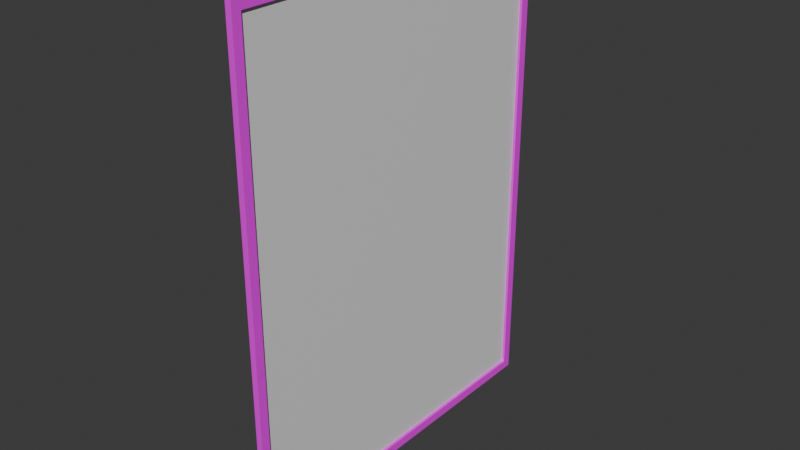 # Source: poster.blend  (saved by Blender 4.3.34; exported with 4.5.12 LTS)
import bpy
from mathutils import Matrix  # noqa: F401  (used for matrix-valued properties, if any)

bpy.ops.wm.read_factory_settings(use_empty=True)
scene = bpy.context.scene
scene.name = 'Scene'

# ---- collections
col_collection = bpy.data.collections.new('Collection'); scene.collection.children.link(col_collection)

# ---- images (referenced by path relative to the original .blend; pixels are not part of the script)
import os
ASSET_DIR = os.environ.get("B2B_ASSET_DIR", "")  # directory of the original .blend (textures are referenced by path, not embedded)
HERE = os.path.dirname(os.path.abspath(__file__))  # packed textures are extracted next to this script under _unpacked/

def load_image(name, relpath, width, height, colorspace="sRGB"):
    """Load a texture the original file referenced (path relative to the .blend, or extracted next to this script)."""
    p = next((c for c in (os.path.join(HERE, relpath), os.path.join(ASSET_DIR, relpath)) if relpath and os.path.exists(c)), "")
    if p:
        img = bpy.data.images.load(p, check_existing=True)
        img.name = name
    else:  # same state as the original file: an image datablock whose file is absent (Cycles renders it pink)
        img = bpy.data.images.new(name, width, height)
        img.source = "FILE"
        img.filepath = "//" + (relpath or name)
    img.colorspace_settings.name = colorspace
    return img
img_hotpandagradientpalette_png = load_image('hotpandagradientpalette.png', 'hotpandagradientpalette.png', 1024, 1024, 'sRGB')

# ---- materials (node trees are filled in below, after node groups)
mat_material = bpy.data.materials.new('Material')
mat_material.alpha_threshold = 0.0
mat_material.roughness = 0.5
mat_material.line_color = (0.0, 0.0, 0.0, 1.0)
mat_poster = bpy.data.materials.new('Poster')

# ---- material node trees
mat_material.use_nodes = True; mat_material.node_tree.nodes.clear()
_N = mat_material.node_tree.nodes; _L = mat_material.node_tree.links
n0 = _N.new('ShaderNodeOutputMaterial'); n0.name = 'Material Output'; n0.location = (300, 300)
n1 = _N.new('ShaderNodeBsdfPrincipled'); n1.name = 'Principled BSDF'; n1.location = (10, 300)
n1.inputs[3].default_value = 1.45
n2 = _N.new('ShaderNodeTexImage'); n2.name = 'Image Texture'; n2.location = (-280, 271)
n2.image = img_hotpandagradientpalette_png
_L.new(n1.outputs[0], n0.inputs[0])
_L.new(n2.outputs[0], n1.inputs[0])
n0.is_active_output = True
mat_poster.use_nodes = True; mat_poster.node_tree.nodes.clear()
_N = mat_poster.node_tree.nodes; _L = mat_poster.node_tree.links
n0 = _N.new('ShaderNodeBsdfPrincipled'); n0.name = 'Principled BSDF'; n0.location = (10, 300)
n1 = _N.new('ShaderNodeOutputMaterial'); n1.name = 'Material Output'; n1.location = (300, 300)
_L.new(n0.outputs[0], n1.inputs[0])
n1.is_active_output = True

# ---- world
world_world = bpy.data.worlds.new('World'); scene.world = world_world
world_world.use_nodes = True; world_world.node_tree.nodes.clear()
_N = world_world.node_tree.nodes; _L = world_world.node_tree.links
n0 = _N.new('ShaderNodeOutputWorld'); n0.name = 'World Output'; n0.location = (300, 300)
n1 = _N.new('ShaderNodeBackground'); n1.name = 'Background'; n1.location = (10, 300)
n1.inputs[0].default_value = (0.05088, 0.05088, 0.05088, 1.0)
_L.new(n1.outputs[0], n0.inputs[0])
n0.is_active_output = True
world_world.color = (0.05088, 0.05088, 0.05088)
world_world.sun_shadow_jitter_overblur = 0.0

# ---- meshes
me_cube_001 = bpy.data.meshes.new('Cube.001')
me_cube_001.from_pydata([(-0.005, -0.3, -0.4), (-0.005, -0.3, 0.4), (-0.005, 0.3, -0.4), (-0.005, 0.3, 0.4), (0.005, -0.2854, -0.3854), (0.005, -0.2854, 0.3854), (0.005, 0.2854, -0.3854), (0.005, 0.2854, 0.3854), (0.005, 0.3, 0.4), (0.005, 0.3, -0.4), (0.005, -0.3, -0.4), (0.005, -0.3, 0.4), (0.0005083, 0.2854, 0.3854), (0.0005083, 0.2854, -0.3854), (0.0005083, -0.2854, -0.3854), (0.0005083, -0.2854, 0.3854)], [], [(0, 1, 3, 2), (2, 3, 8, 9), (7, 5, 15, 12), (10, 11, 1, 0), (2, 9, 10, 0), (8, 3, 1, 11), (7, 6, 9, 8), (6, 4, 10, 9), (5, 7, 8, 11), (4, 5, 11, 10), (13, 12, 15, 14), (6, 7, 12, 13), (5, 4, 14, 15), (4, 6, 13, 14)])
me_cube_001.polygons.foreach_set('material_index', [0, 0, 0, 0, 0, 0, 0, 0, 0, 0, 1, 0, 0, 0])
_uv = me_cube_001.uv_layers.new(name='UVMap')
_uv.uv.foreach_set('vector', [0.9431, 0.06759, 0.9441, 0.02646, 0.9739, 0.02571, 0.9744, 0.06759, 0.9744, 0.06759, 0.9739, 0.02571, 0.9747, 0.02531, 0.9754, 0.06845, 0.9757, 0.02438, 0.9423, 0.02473, 0.9413, 0.02418, 0.9762, 0.02369, 0.9421, 0.0686, 0.9434, 0.02582, 0.9441, 0.02646, 0.9431, 0.06759, 0.9744, 0.06759, 0.9754, 0.06845, 0.9421, 0.0686, 0.9431, 0.06759, 0.9747, 0.02531, 0.9739, 0.02571, 0.9441, 0.02646, 0.9434, 0.02582, 0.9757, 0.02438, 0.9762, 0.06915, 0.9754, 0.06845, 0.9747, 0.02531, 0.9762, 0.06915, 0.941, 0.06955, 0.9421, 0.0686, 0.9754, 0.06845, 0.9423, 0.02473, 0.9757, 0.02438, 0.9747, 0.02531, 0.9434, 0.02582, 0.941, 0.06955, 0.9423, 0.02473, 0.9434, 0.02582, 0.9421, 0.0686, 0.7405, 8.601e-05, 0.7405, 0.9999, 8.607e-05, 0.9999, 8.601e-05, 8.607e-05, 0.9762, 0.06915, 0.9757, 0.02438, 0.9762, 0.02369, 0.9771, 0.07006, 0.9423, 0.02473, 0.941, 0.06955, 0.94, 0.07006, 0.9413, 0.02418, 0.941, 0.06955, 0.9762, 0.06915, 0.9771, 0.07006, 0.94, 0.07006])
me_cube_001.materials.append(mat_material)
me_cube_001.materials.append(mat_poster)
me_cube_001.update()

# ---- objects
ob_poster = bpy.data.objects.new('Poster', me_cube_001)

# ---- transforms, parenting, visibility, modifiers, constraints
ob_poster.location = (0.0, 0.0, 0.0)

# ---- collection membership
col_collection.objects.link(ob_poster)

# ---- scene / render settings (as saved in the file)
scene.frame_start = 1; scene.frame_end = 250; scene.frame_set(1)
scene.render.engine = 'BLENDER_EEVEE_NEXT'
bpy.context.view_layer.update()

# ---- added for rendering (the .blend has no active camera and no usable light): camera, sun
cam_auto = bpy.data.cameras.new('AutoCamera')
cam_auto.lens = 50.0
cam_auto.sensor_width = 36.0
cam_auto.clip_end = 1000.0
ob_auto_camera = bpy.data.objects.new('AutoCamera', cam_auto)
scene.collection.objects.link(ob_auto_camera)
ob_auto_camera.location = (0.925271, -1.11033, 0.740217)
ob_auto_camera.rotation_euler = (1.09748, -7.21219e-08, 0.694738)
scene.camera = ob_auto_camera
light_auto_sun = bpy.data.lights.new('AutoSun', 'SUN')
light_auto_sun.energy = 3.0
light_auto_sun.angle = 0.0523599
ob_auto_sun = bpy.data.objects.new('AutoSun', light_auto_sun)
scene.collection.objects.link(ob_auto_sun)
ob_auto_sun.rotation_euler = (0.872665, 0.174533, 0.523599)
bpy.context.view_layer.update()
